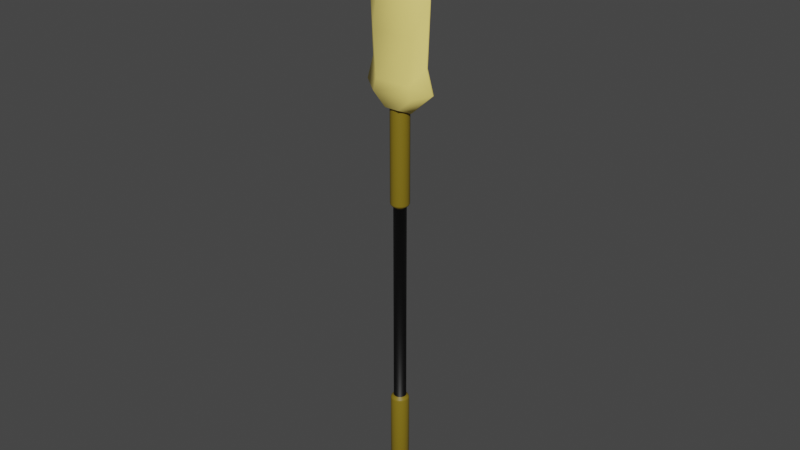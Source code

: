 # Source: Spear_Gold.blend  (saved by Blender 2.82.7; exported with 4.5.12 LTS)
import bpy
from mathutils import Matrix  # noqa: F401  (used for matrix-valued properties, if any)

bpy.ops.wm.read_factory_settings(use_empty=True)
scene = bpy.context.scene
scene.name = 'Scene'

# ---- collections
col_collection = bpy.data.collections.new('Collection'); scene.collection.children.link(col_collection)

# ---- materials (node trees are filled in below, after node groups)
mat_spear_gold_yellow = bpy.data.materials.new('Spear_Gold_Yellow')
mat_spear_gold_yellow.use_transparent_shadow = False
mat_spear_gold_yellow.diffuse_color = (0.2159, 0.05951, 0.007499, 1.0)
mat_spear_gold_yellow.roughness = 0.5
mat_spear_gold_darkyellow = bpy.data.materials.new('Spear_Gold_DarkYellow')
mat_spear_gold_darkyellow.use_transparent_shadow = False
mat_spear_gold_darkyellow.diffuse_color = (0.2159, 0.15, 0.007499, 1.0)
mat_spear_gold_darkyellow.roughness = 0.5
mat_spear_gold_black = bpy.data.materials.new('Spear_Gold_Black')
mat_spear_gold_black.use_transparent_shadow = False
mat_spear_gold_black.diffuse_color = (0.0, 0.0, 0.0, 1.0)
mat_spear_gold_black.roughness = 0.5

# ---- node groups
ng_auto_smooth = bpy.data.node_groups.new('Auto Smooth', 'GeometryNodeTree')
_s = ng_auto_smooth.interface.new_socket(name='Geometry', in_out='OUTPUT', socket_type='NodeSocketGeometry')
_s = ng_auto_smooth.interface.new_socket(name='Geometry', in_out='INPUT', socket_type='NodeSocketGeometry')
_s = ng_auto_smooth.interface.new_socket(name='Angle', in_out='INPUT', socket_type='NodeSocketFloat')
_s.subtype = 'ANGLE'
_s.min_value = 0.0
_s.max_value = 3.142
ng_auto_smooth.is_modifier = True
_N = ng_auto_smooth.nodes; _L = ng_auto_smooth.links
n0 = _N.new('NodeGroupOutput'); n0.name = 'Group Output'; n0.location = (480, -100)
n1 = _N.new('NodeGroupInput'); n1.name = 'Group Input'; n1.location = (-420, -300)
n2 = _N.new('NodeGroupInput'); n2.name = 'Group Input.001'; n2.location = (-60, -100)
n3 = _N.new('GeometryNodeSetShadeSmooth'); n3.name = 'Set Shade Smooth'; n3.location = (120, -100)
n3.domain = 'EDGE'
n4 = _N.new('GeometryNodeSetShadeSmooth'); n4.name = 'Set Shade Smooth.001'; n4.location = (300, -100)
n5 = _N.new('GeometryNodeInputMeshEdgeAngle'); n5.name = 'Edge Angle'; n5.location = (-420, -220)
n6 = _N.new('GeometryNodeInputEdgeSmooth'); n6.name = 'Is Edge Smooth'; n6.location = (-60, -160)
n7 = _N.new('GeometryNodeInputShadeSmooth'); n7.name = 'Is Face Smooth'; n7.location = (-240, -340)
n8 = _N.new('FunctionNodeBooleanMath'); n8.name = 'Boolean Math'; n8.location = (-60, -220)
n9 = _N.new('FunctionNodeCompare'); n9.name = 'Compare'; n9.location = (-240, -180)
n9.operation = 'LESS_EQUAL'
_L.new(n5.outputs[0], n9.inputs[0])
_L.new(n4.outputs[0], n0.inputs[0])
_L.new(n1.outputs[1], n9.inputs[1])
_L.new(n9.outputs[0], n8.inputs[0])
_L.new(n7.outputs[0], n8.inputs[1])
_L.new(n2.outputs[0], n3.inputs[0])
_L.new(n6.outputs[0], n3.inputs[1])
_L.new(n3.outputs[0], n4.inputs[0])
_L.new(n8.outputs[0], n3.inputs[2])
n0.is_active_output = True

# ---- material node trees
mat_spear_gold_yellow.use_nodes = True; mat_spear_gold_yellow.node_tree.nodes.clear()
_N = mat_spear_gold_yellow.node_tree.nodes; _L = mat_spear_gold_yellow.node_tree.links
n0 = _N.new('ShaderNodeOutputMaterial'); n0.name = 'Material Output'; n0.location = (300, 300)
n1 = _N.new('ShaderNodeBsdfPrincipled'); n1.name = 'Principled BSDF'; n1.location = (10, 300)
n1.distribution = 'GGX'
n1.subsurface_method = 'BURLEY'
n1.inputs[0].default_value = (1.0, 0.7991, 0.2159, 1.0)
n1.inputs[3].default_value = 1.45
n1.inputs[27].default_value = (0.0, 0.0, 0.0, 1.0)
n1.inputs[28].default_value = 1.0
n2 = _N.new('ShaderNodeNormalMap'); n2.name = 'Normal Map'; n2.location = (-300, -300)
n2.label = 'Normal/Map'
n2.inputs[0].default_value = 0.0
_L.new(n1.outputs[0], n0.inputs[0])
_L.new(n2.outputs[0], n1.inputs[5])
n0.is_active_output = True
mat_spear_gold_darkyellow.use_nodes = True; mat_spear_gold_darkyellow.node_tree.nodes.clear()
_N = mat_spear_gold_darkyellow.node_tree.nodes; _L = mat_spear_gold_darkyellow.node_tree.links
n0 = _N.new('ShaderNodeOutputMaterial'); n0.name = 'Material Output'; n0.location = (300, 300)
n1 = _N.new('ShaderNodeBsdfPrincipled'); n1.name = 'Principled BSDF'; n1.location = (10, 300)
n1.distribution = 'GGX'
n1.subsurface_method = 'BURLEY'
n1.inputs[0].default_value = (0.2159, 0.15, 0.007499, 1.0)
n1.inputs[3].default_value = 1.45
n1.inputs[27].default_value = (0.0, 0.0, 0.0, 1.0)
n1.inputs[28].default_value = 1.0
n2 = _N.new('ShaderNodeNormalMap'); n2.name = 'Normal Map'; n2.location = (-300, -300)
n2.label = 'Normal/Map'
n2.inputs[0].default_value = 0.0
_L.new(n1.outputs[0], n0.inputs[0])
_L.new(n2.outputs[0], n1.inputs[5])
n0.is_active_output = True
mat_spear_gold_black.use_nodes = True; mat_spear_gold_black.node_tree.nodes.clear()
_N = mat_spear_gold_black.node_tree.nodes; _L = mat_spear_gold_black.node_tree.links
n0 = _N.new('ShaderNodeOutputMaterial'); n0.name = 'Material Output'; n0.location = (300, 300)
n1 = _N.new('ShaderNodeBsdfPrincipled'); n1.name = 'Principled BSDF'; n1.location = (10, 300)
n1.distribution = 'GGX'
n1.subsurface_method = 'BURLEY'
n1.inputs[0].default_value = (0.0, 0.0, 0.0, 1.0)
n1.inputs[3].default_value = 1.45
n1.inputs[27].default_value = (0.0, 0.0, 0.0, 1.0)
n1.inputs[28].default_value = 1.0
n2 = _N.new('ShaderNodeNormalMap'); n2.name = 'Normal Map'; n2.location = (-300, -300)
n2.label = 'Normal/Map'
n2.inputs[0].default_value = 0.0
_L.new(n1.outputs[0], n0.inputs[0])
_L.new(n2.outputs[0], n1.inputs[5])
n0.is_active_output = True

# ---- world
world_world = bpy.data.worlds.new('World'); scene.world = world_world
world_world.use_nodes = True; world_world.node_tree.nodes.clear()
_N = world_world.node_tree.nodes; _L = world_world.node_tree.links
n0 = _N.new('ShaderNodeOutputWorld'); n0.name = 'World Output'; n0.location = (300, 300)
n1 = _N.new('ShaderNodeBackground'); n1.name = 'Background'; n1.location = (10, 300)
n1.inputs[0].default_value = (0.05088, 0.05088, 0.05088, 1.0)
_L.new(n1.outputs[0], n0.inputs[0])
n0.is_active_output = True
world_world.color = (0.05088, 0.05088, 0.05088)
world_world.use_sun_shadow = False
world_world.sun_shadow_jitter_overblur = 0.0

# ---- meshes
me_plane = bpy.data.meshes.new('Plane')
me_plane.from_pydata([(-0.5708, -0.3173, 5.363), (0.5708, -0.3173, 5.363), (-0.3947, -0.3173, 8.04), (0.3947, -0.3173, 8.04), (-0.01584, -0.2849, 9.081), (0.01584, -0.2849, 9.081), (-0.2015, -0.3173, 5.031), (0.2015, -0.3173, 5.031), (-0.4818, -0.3173, 5.7), (0.4818, -0.3173, 5.7), (0.5659, -0.3173, 6.87), (-0.5659, -0.3173, 6.87), (-0.5708, 0.3173, 5.363), (0.5708, 0.3173, 5.363), (-0.3947, 0.3173, 8.04), (0.3947, 0.3173, 8.04), (-0.01584, 0.2849, 9.081), (0.01584, 0.2849, 9.081), (-0.2015, 0.3173, 5.031), (0.2015, 0.3173, 5.031), (-0.4818, 0.3173, 5.7), (0.4818, 0.3173, 5.7), (0.5659, 0.3173, 6.87), (-0.5659, 0.3173, 6.87), (-1.0, 0.02711, 5.503), (-1.0, -0.02711, 5.503), (-1.017, -5.168e-08, 5.508), (1.0, 0.02711, 5.503), (1.0, -0.02711, 5.503), (1.017, -5.168e-08, 5.508), (-0.5528, 0.02323, 9.33), (-0.5528, -0.02323, 9.33), (-0.558, -2.197e-07, 9.372), (0.5528, 0.02323, 9.33), (0.5528, -0.02323, 9.33), (0.558, -2.203e-07, 9.372), (-0.01539, 0.02392, 10.34), (-0.01539, -0.02392, 10.34), (-0.01537, -2.656e-07, 10.39), (0.01539, -0.02392, 10.34), (0.01539, 0.02392, 10.34), (0.01537, -2.656e-07, 10.39), (-0.3522, -0.0289, 4.911), (-0.3522, 0.0289, 4.911), (-0.3584, -2.484e-08, 4.906), (0.3522, 0.0289, 4.911), (0.3522, -0.0289, 4.911), (0.3584, -2.484e-08, 4.906), (-0.8135, -0.02606, 6.124), (-0.8135, 0.02606, 6.124), (-0.8258, -8.184e-08, 6.139), (0.8135, 0.02606, 6.124), (0.8135, -0.02606, 6.124), (0.8258, -8.184e-08, 6.139), (0.8837, -0.02373, 7.727), (0.8837, 0.02373, 7.727), (0.8943, -1.502e-07, 7.756), (-0.8837, -0.02373, 7.727), (-0.8837, 0.02373, 7.727), (-0.8943, -1.502e-07, 7.756), (-1.473e-08, 0.2522, 5.131), (0.07793, 0.2398, 5.131), (0.1482, 0.204, 5.131), (0.204, 0.1482, 5.131), (0.2398, 0.07793, 5.131), (0.2522, -5.467e-08, 5.131), (0.2398, -0.07793, 5.131), (0.204, -0.1482, 5.131), (0.1482, -0.204, 5.131), (0.07793, -0.2398, 5.131), (-9.69e-08, -0.2522, 5.131), (-0.07793, -0.2398, 5.131), (-0.1482, -0.204, 5.131), (-0.204, -0.1482, 5.131), (-0.2398, -0.07793, 5.131), (-0.2522, 1.998e-07, 5.131), (-0.2398, 0.07793, 5.131), (-0.204, 0.1482, 5.131), (-0.1482, 0.204, 5.131), (-0.07793, 0.2398, 5.131), (-6.911e-09, 0.161, -6.76), (-1.473e-08, 0.2522, -6.696), (-1.245e-08, 0.2255, -6.742), (0.04975, 0.1531, -6.76), (0.07793, 0.2398, -6.696), (0.06967, 0.2144, -6.742), (0.09463, 0.1302, -6.76), (0.1482, 0.204, -6.696), (0.1325, 0.1824, -6.742), (0.1302, 0.09463, -6.76), (0.204, 0.1482, -6.696), (0.1824, 0.1325, -6.742), (0.1531, 0.04975, -6.76), (0.2398, 0.07793, -6.696), (0.2144, 0.06967, -6.742), (0.161, -6.972e-08, -6.76), (0.2522, -5.467e-08, -6.696), (0.2255, -5.929e-08, -6.742), (0.1531, -0.04975, -6.76), (0.2398, -0.07793, -6.696), (0.2144, -0.06967, -6.742), (0.1302, -0.09463, -6.76), (0.204, -0.1482, -6.696), (0.1824, -0.1325, -6.742), (0.09463, -0.1302, -6.76), (0.1482, -0.204, -6.696), (0.1325, -0.1824, -6.742), (0.04975, -0.1531, -6.76), (0.07793, -0.2398, -6.696), (0.06967, -0.2144, -6.742), (-9.165e-08, -0.161, -6.76), (-9.69e-08, -0.2522, -6.696), (-9.523e-08, -0.2255, -6.742), (-0.04975, -0.1531, -6.76), (-0.07793, -0.2398, -6.696), (-0.06967, -0.2144, -6.742), (-0.09463, -0.1302, -6.76), (-0.1482, -0.204, -6.696), (-0.1325, -0.1824, -6.742), (-0.1302, -0.09463, -6.76), (-0.204, -0.1482, -6.696), (-0.1824, -0.1325, -6.742), (-0.1531, -0.04975, -6.76), (-0.2398, -0.07793, -6.696), (-0.2144, -0.06967, -6.742), (-0.161, 1.245e-07, -6.76), (-0.2522, 1.998e-07, -6.696), (-0.2255, 1.776e-07, -6.742), (-0.1531, 0.04975, -6.76), (-0.2398, 0.07793, -6.696), (-0.2144, 0.06967, -6.742), (-0.1302, 0.09463, -6.76), (-0.204, 0.1482, -6.696), (-0.1824, 0.1325, -6.742), (-0.09463, 0.1302, -6.76), (-0.1482, 0.204, -6.696), (-0.1325, 0.1824, -6.742), (-0.04975, 0.1531, -6.76), (-0.07793, 0.2398, -6.696), (-0.06967, 0.2144, -6.742), (0.05281, 0.1625, 2.346), (0.05281, 0.1625, -3.37), (0.1004, 0.1382, 2.346), (0.1004, 0.1382, -3.37), (0.1382, 0.1004, 2.346), (0.1382, 0.1004, -3.37), (0.1625, 0.05281, 2.346), (0.1625, 0.05281, -3.37), (0.1709, -2.422e-08, 2.346), (0.1709, -2.422e-08, -3.37), (0.1625, -0.05281, 2.346), (0.1625, -0.05281, -3.37), (0.1382, -0.1004, 2.346), (0.1382, -0.1004, -3.37), (0.1004, -0.1382, 2.346), (0.1004, -0.1382, -3.37), (0.05281, -0.1625, 2.346), (0.05281, -0.1625, -3.37), (-7.041e-08, -0.1709, 2.346), (-7.041e-08, -0.1709, -3.37), (-0.05281, -0.1625, 2.346), (-0.05281, -0.1625, -3.37), (-0.1004, -0.1382, 2.346), (-0.1004, -0.1382, -3.37), (-0.1382, -0.1004, 2.346), (-0.1382, -0.1004, -3.37), (-0.1625, -0.05281, 2.346), (-0.1625, -0.05281, -3.37), (-0.1709, 1.483e-07, 2.346), (-0.1709, 1.483e-07, -3.37), (-0.1625, 0.05281, 2.346), (-0.1625, 0.05281, -3.37), (-0.1382, 0.1004, 2.346), (-0.1382, 0.1004, -3.37), (-0.1004, 0.1382, 2.346), (-0.1004, 0.1382, -3.37), (-0.05281, 0.1625, 2.346), (-0.05281, 0.1625, -3.37), (-1.473e-08, 0.1709, -3.37), (-1.473e-08, 0.1709, 2.346), (-1.473e-08, 0.215, -3.403), (-1.473e-08, 0.2522, -3.469), (-1.473e-08, 0.2293, -3.417), (-1.473e-08, 0.2413, -3.434), (-1.473e-08, 0.2493, -3.453), (0.07793, 0.2398, -3.469), (0.06645, 0.2045, -3.403), (0.07705, 0.2371, -3.453), (0.07457, 0.2295, -3.434), (0.07084, 0.218, -3.417), (0.1482, 0.204, -3.469), (0.1264, 0.174, -3.403), (0.1466, 0.2017, -3.453), (0.1418, 0.1952, -3.434), (0.1348, 0.1855, -3.417), (0.204, 0.1482, -3.469), (0.174, 0.1264, -3.403), (0.2017, 0.1466, -3.453), (0.1952, 0.1418, -3.434), (0.1855, 0.1348, -3.417), (0.2398, 0.07793, -3.469), (0.2045, 0.06645, -3.403), (0.2371, 0.07705, -3.453), (0.2295, 0.07457, -3.434), (0.218, 0.07084, -3.417), (0.2522, -5.467e-08, -3.469), (0.215, -4.077e-08, -3.403), (0.2493, -5.363e-08, -3.453), (0.2413, -5.062e-08, -3.434), (0.2293, -4.614e-08, -3.417), (0.2398, -0.07793, -3.469), (0.2045, -0.06645, -3.403), (0.2371, -0.07705, -3.453), (0.2295, -0.07457, -3.434), (0.218, -0.07084, -3.417), (0.204, -0.1482, -3.469), (0.174, -0.1264, -3.403), (0.2017, -0.1466, -3.453), (0.1952, -0.1418, -3.434), (0.1855, -0.1348, -3.417), (0.1482, -0.204, -3.469), (0.1264, -0.174, -3.403), (0.1466, -0.2017, -3.453), (0.1418, -0.1952, -3.434), (0.1348, -0.1855, -3.417), (0.07793, -0.2398, -3.469), (0.06645, -0.2045, -3.403), (0.07705, -0.2371, -3.453), (0.07457, -0.2295, -3.434), (0.07084, -0.218, -3.417), (-9.69e-08, -0.2522, -3.469), (-8.48e-08, -0.215, -3.403), (-9.597e-08, -0.2493, -3.453), (-9.336e-08, -0.2413, -3.434), (-8.941e-08, -0.2293, -3.417), (-0.07793, -0.2398, -3.469), (-0.06645, -0.2045, -3.403), (-0.07705, -0.2371, -3.453), (-0.07457, -0.2295, -3.434), (-0.07084, -0.218, -3.417), (-0.1482, -0.204, -3.469), (-0.1264, -0.174, -3.403), (-0.1466, -0.2017, -3.453), (-0.1418, -0.1952, -3.434), (-0.1348, -0.1855, -3.417), (-0.204, -0.1482, -3.469), (-0.174, -0.1264, -3.403), (-0.2017, -0.1466, -3.453), (-0.1952, -0.1418, -3.434), (-0.1855, -0.1348, -3.417), (-0.2398, -0.07793, -3.469), (-0.2045, -0.06645, -3.403), (-0.2371, -0.07705, -3.453), (-0.2295, -0.07457, -3.434), (-0.218, -0.07084, -3.417), (-0.2522, 1.998e-07, -3.469), (-0.215, 1.763e-07, -3.403), (-0.2493, 1.981e-07, -3.453), (-0.2413, 1.93e-07, -3.434), (-0.2293, 1.853e-07, -3.417), (-0.2398, 0.07793, -3.469), (-0.2045, 0.06645, -3.403), (-0.2371, 0.07705, -3.453), (-0.2295, 0.07457, -3.434), (-0.218, 0.07084, -3.417), (-0.204, 0.1482, -3.469), (-0.174, 0.1264, -3.403), (-0.2017, 0.1466, -3.453), (-0.1952, 0.1418, -3.434), (-0.1855, 0.1348, -3.417), (-0.1482, 0.204, -3.469), (-0.1264, 0.174, -3.403), (-0.1466, 0.2017, -3.453), (-0.1418, 0.1952, -3.434), (-0.1348, 0.1855, -3.417), (-0.07793, 0.2398, -3.469), (-0.06645, 0.2045, -3.403), (-0.07705, 0.2371, -3.453), (-0.07457, 0.2295, -3.434), (-0.07084, 0.218, -3.417), (-1.473e-08, 0.2522, 2.445), (-1.473e-08, 0.215, 2.379), (-1.473e-08, 0.2493, 2.429), (-1.473e-08, 0.2413, 2.41), (-1.473e-08, 0.2293, 2.393), (0.06645, 0.2045, 2.379), (0.07793, 0.2398, 2.445), (0.07084, 0.218, 2.393), (0.07457, 0.2295, 2.41), (0.07705, 0.2371, 2.429), (0.1264, 0.174, 2.379), (0.1482, 0.204, 2.445), (0.1348, 0.1855, 2.393), (0.1418, 0.1952, 2.41), (0.1466, 0.2017, 2.429), (0.174, 0.1264, 2.379), (0.204, 0.1482, 2.445), (0.1855, 0.1348, 2.393), (0.1952, 0.1418, 2.41), (0.2017, 0.1466, 2.429), (0.2045, 0.06645, 2.379), (0.2398, 0.07793, 2.445), (0.218, 0.07084, 2.393), (0.2295, 0.07457, 2.41), (0.2371, 0.07705, 2.429), (0.215, -4.077e-08, 2.379), (0.2522, -5.467e-08, 2.445), (0.2293, -4.614e-08, 2.393), (0.2413, -5.062e-08, 2.41), (0.2493, -5.363e-08, 2.429), (0.2045, -0.06645, 2.379), (0.2398, -0.07793, 2.445), (0.218, -0.07084, 2.393), (0.2295, -0.07457, 2.41), (0.2371, -0.07705, 2.429), (0.174, -0.1264, 2.379), (0.204, -0.1482, 2.445), (0.1855, -0.1348, 2.393), (0.1952, -0.1418, 2.41), (0.2017, -0.1466, 2.429), (0.1264, -0.174, 2.379), (0.1482, -0.204, 2.445), (0.1348, -0.1855, 2.393), (0.1418, -0.1952, 2.41), (0.1466, -0.2017, 2.429), (0.06645, -0.2045, 2.379), (0.07793, -0.2398, 2.445), (0.07084, -0.218, 2.393), (0.07457, -0.2295, 2.41), (0.07705, -0.2371, 2.429), (-8.48e-08, -0.215, 2.379), (-9.69e-08, -0.2522, 2.445), (-8.945e-08, -0.2293, 2.393), (-9.336e-08, -0.2413, 2.41), (-9.597e-08, -0.2493, 2.429), (-0.06645, -0.2045, 2.379), (-0.07793, -0.2398, 2.445), (-0.07084, -0.218, 2.393), (-0.07457, -0.2295, 2.41), (-0.07705, -0.2371, 2.429), (-0.1264, -0.174, 2.379), (-0.1482, -0.204, 2.445), (-0.1348, -0.1855, 2.393), (-0.1418, -0.1952, 2.41), (-0.1466, -0.2017, 2.429), (-0.174, -0.1264, 2.379), (-0.204, -0.1482, 2.445), (-0.1855, -0.1348, 2.393), (-0.1952, -0.1418, 2.41), (-0.2017, -0.1466, 2.429), (-0.2045, -0.06645, 2.379), (-0.2398, -0.07793, 2.445), (-0.218, -0.07084, 2.393), (-0.2295, -0.07457, 2.41), (-0.2371, -0.07705, 2.429), (-0.215, 1.763e-07, 2.379), (-0.2522, 1.998e-07, 2.445), (-0.2293, 1.853e-07, 2.393), (-0.2413, 1.93e-07, 2.41), (-0.2493, 1.981e-07, 2.429), (-0.2045, 0.06645, 2.379), (-0.2398, 0.07793, 2.445), (-0.218, 0.07084, 2.393), (-0.2295, 0.07457, 2.41), (-0.2371, 0.07705, 2.429), (-0.174, 0.1264, 2.379), (-0.204, 0.1482, 2.445), (-0.1855, 0.1348, 2.393), (-0.1952, 0.1418, 2.41), (-0.2017, 0.1466, 2.429), (-0.1264, 0.174, 2.379), (-0.1482, 0.204, 2.445), (-0.1348, 0.1855, 2.393), (-0.1418, 0.1952, 2.41), (-0.1466, 0.2017, 2.429), (-0.06645, 0.2045, 2.379), (-0.07793, 0.2398, 2.445), (-0.07084, 0.218, 2.393), (-0.07457, 0.2295, 2.41), (-0.07705, 0.2371, 2.429)], [], [(11, 10, 3, 2), (2, 3, 5, 4), (1, 0, 6, 7), (23, 58, 30, 14), (9, 1, 28, 52), (20, 49, 58, 23), (3, 10, 54, 34), (0, 8, 48, 25), (11, 2, 31, 57), (19, 45, 43, 18), (21, 51, 27, 13), (22, 55, 51, 21), (18, 43, 24, 12), (0, 1, 9, 8), (17, 40, 33, 15), (10, 9, 52, 54), (8, 9, 10, 11), (23, 14, 15, 22), (14, 16, 17, 15), (13, 19, 18, 12), (15, 33, 55, 22), (1, 7, 46, 28), (7, 6, 42, 46), (16, 36, 40, 17), (13, 27, 45, 19), (2, 4, 37, 31), (4, 5, 39, 37), (14, 30, 36, 16), (6, 0, 25, 42), (12, 20, 21, 13), (5, 3, 34, 39), (8, 11, 57, 48), (20, 23, 22, 21), (49, 24, 26, 50), (50, 26, 25, 48), (55, 33, 35, 56), (56, 35, 34, 54), (40, 36, 38, 41), (41, 38, 37, 39), (33, 40, 41, 35), (35, 41, 39, 34), (36, 30, 32, 38), (38, 32, 31, 37), (43, 45, 47, 44), (44, 47, 46, 42), (24, 43, 44, 26), (26, 44, 42, 25), (45, 27, 29, 47), (47, 29, 28, 46), (58, 49, 50, 59), (59, 50, 48, 57), (27, 51, 53, 29), (29, 53, 52, 28), (51, 55, 56, 53), (53, 56, 54, 52), (30, 58, 59, 32), (32, 59, 57, 31), (12, 24, 49, 20), (375, 281, 179, 176), (285, 290, 142, 140), (295, 300, 146, 144), (300, 305, 148, 146), (305, 310, 150, 148), (310, 315, 152, 150), (316, 67, 68, 321), (315, 320, 154, 152), (320, 325, 156, 154), (325, 330, 158, 156), (330, 335, 160, 158), (335, 340, 162, 160), (340, 345, 164, 162), (345, 350, 166, 164), (350, 355, 168, 166), (355, 360, 170, 168), (365, 370, 174, 172), (370, 375, 176, 174), (61, 60, 79, 78, 77, 76, 75, 74, 73, 72, 71, 70, 69, 68, 67, 66, 65, 64, 63, 62), (281, 285, 140, 179), (191, 186, 141, 143), (196, 191, 143, 145), (376, 79, 60, 280), (276, 271, 175, 177), (271, 266, 173, 175), (266, 261, 171, 173), (261, 256, 169, 171), (256, 251, 167, 169), (251, 246, 165, 167), (246, 241, 163, 165), (241, 236, 161, 163), (236, 231, 159, 161), (231, 226, 157, 159), (226, 221, 155, 157), (221, 216, 153, 155), (216, 211, 151, 153), (211, 206, 149, 151), (206, 201, 147, 149), (201, 196, 145, 147), (80, 83, 86, 89, 92, 95, 98, 101, 104, 107, 110, 113, 116, 119, 122, 125, 128, 131, 134, 137), (84, 185, 190, 87), (290, 295, 144, 142), (126, 255, 260, 129), (360, 365, 172, 170), (87, 190, 195, 90), (291, 62, 63, 296), (129, 260, 265, 132), (361, 76, 77, 366), (90, 195, 200, 93), (296, 63, 64, 301), (132, 265, 270, 135), (366, 77, 78, 371), (93, 200, 205, 96), (301, 64, 65, 306), (135, 270, 275, 138), (371, 78, 79, 376), (96, 205, 210, 99), (306, 65, 66, 311), (81, 181, 185, 84), (286, 61, 62, 291), (81, 84, 85, 82), (82, 85, 83, 80), (84, 87, 88, 85), (85, 88, 86, 83), (87, 90, 91, 88), (88, 91, 89, 86), (90, 93, 94, 91), (91, 94, 92, 89), (93, 96, 97, 94), (94, 97, 95, 92), (96, 99, 100, 97), (97, 100, 98, 95), (99, 102, 103, 100), (100, 103, 101, 98), (102, 105, 106, 103), (103, 106, 104, 101), (105, 108, 109, 106), (106, 109, 107, 104), (108, 111, 112, 109), (109, 112, 110, 107), (111, 114, 115, 112), (112, 115, 113, 110), (114, 117, 118, 115), (115, 118, 116, 113), (117, 120, 121, 118), (118, 121, 119, 116), (120, 123, 124, 121), (121, 124, 122, 119), (123, 126, 127, 124), (124, 127, 125, 122), (126, 129, 130, 127), (127, 130, 128, 125), (129, 132, 133, 130), (130, 133, 131, 128), (132, 135, 136, 133), (133, 136, 134, 131), (135, 138, 139, 136), (136, 139, 137, 134), (138, 81, 82, 139), (139, 82, 80, 137), (138, 275, 181, 81), (177, 176, 179, 178), (175, 174, 176, 177), (173, 172, 174, 175), (171, 170, 172, 173), (169, 168, 170, 171), (167, 166, 168, 169), (165, 164, 166, 167), (163, 162, 164, 165), (161, 160, 162, 163), (159, 158, 160, 161), (157, 156, 158, 159), (155, 154, 156, 157), (153, 152, 154, 155), (151, 150, 152, 153), (149, 148, 150, 151), (147, 146, 148, 149), (145, 144, 146, 147), (143, 142, 144, 145), (141, 140, 142, 143), (178, 179, 140, 141), (356, 75, 76, 361), (123, 250, 255, 126), (280, 60, 61, 286), (180, 276, 177, 178), (351, 74, 75, 356), (120, 245, 250, 123), (346, 73, 74, 351), (117, 240, 245, 120), (341, 72, 73, 346), (114, 235, 240, 117), (336, 71, 72, 341), (111, 230, 235, 114), (331, 70, 71, 336), (108, 225, 230, 111), (326, 69, 70, 331), (105, 220, 225, 108), (321, 68, 69, 326), (102, 215, 220, 105), (311, 66, 67, 316), (99, 210, 215, 102), (276, 180, 182, 279), (279, 182, 183, 278), (278, 183, 184, 277), (277, 184, 181, 275), (271, 276, 279, 274), (274, 279, 278, 273), (273, 278, 277, 272), (272, 277, 275, 270), (266, 271, 274, 269), (269, 274, 273, 268), (268, 273, 272, 267), (267, 272, 270, 265), (261, 266, 269, 264), (264, 269, 268, 263), (263, 268, 267, 262), (262, 267, 265, 260), (256, 261, 264, 259), (259, 264, 263, 258), (258, 263, 262, 257), (257, 262, 260, 255), (251, 256, 259, 254), (254, 259, 258, 253), (253, 258, 257, 252), (252, 257, 255, 250), (246, 251, 254, 249), (249, 254, 253, 248), (248, 253, 252, 247), (247, 252, 250, 245), (241, 246, 249, 244), (244, 249, 248, 243), (243, 248, 247, 242), (242, 247, 245, 240), (236, 241, 244, 239), (239, 244, 243, 238), (238, 243, 242, 237), (237, 242, 240, 235), (231, 236, 239, 234), (234, 239, 238, 233), (233, 238, 237, 232), (232, 237, 235, 230), (226, 231, 234, 229), (229, 234, 233, 228), (228, 233, 232, 227), (227, 232, 230, 225), (221, 226, 229, 224), (224, 229, 228, 223), (223, 228, 227, 222), (222, 227, 225, 220), (216, 221, 224, 219), (219, 224, 223, 218), (218, 223, 222, 217), (217, 222, 220, 215), (211, 216, 219, 214), (214, 219, 218, 213), (213, 218, 217, 212), (212, 217, 215, 210), (206, 211, 214, 209), (209, 214, 213, 208), (208, 213, 212, 207), (207, 212, 210, 205), (201, 206, 209, 204), (204, 209, 208, 203), (203, 208, 207, 202), (202, 207, 205, 200), (196, 201, 204, 199), (199, 204, 203, 198), (198, 203, 202, 197), (197, 202, 200, 195), (191, 196, 199, 194), (194, 199, 198, 193), (193, 198, 197, 192), (192, 197, 195, 190), (186, 191, 194, 189), (189, 194, 193, 188), (188, 193, 192, 187), (187, 192, 190, 185), (180, 186, 189, 182), (182, 189, 188, 183), (183, 188, 187, 184), (184, 187, 185, 181), (376, 280, 282, 379), (379, 282, 283, 378), (378, 283, 284, 377), (377, 284, 281, 375), (371, 376, 379, 374), (374, 379, 378, 373), (373, 378, 377, 372), (372, 377, 375, 370), (366, 371, 374, 369), (369, 374, 373, 368), (368, 373, 372, 367), (367, 372, 370, 365), (361, 366, 369, 364), (364, 369, 368, 363), (363, 368, 367, 362), (362, 367, 365, 360), (356, 361, 364, 359), (359, 364, 363, 358), (358, 363, 362, 357), (357, 362, 360, 355), (351, 356, 359, 354), (354, 359, 358, 353), (353, 358, 357, 352), (352, 357, 355, 350), (346, 351, 354, 349), (349, 354, 353, 348), (348, 353, 352, 347), (347, 352, 350, 345), (341, 346, 349, 344), (344, 349, 348, 343), (343, 348, 347, 342), (342, 347, 345, 340), (336, 341, 344, 339), (339, 344, 343, 338), (338, 343, 342, 337), (337, 342, 340, 335), (331, 336, 339, 334), (334, 339, 338, 333), (333, 338, 337, 332), (332, 337, 335, 330), (326, 331, 334, 329), (329, 334, 333, 328), (328, 333, 332, 327), (327, 332, 330, 325), (321, 326, 329, 324), (324, 329, 328, 323), (323, 328, 327, 322), (322, 327, 325, 320), (316, 321, 324, 319), (319, 324, 323, 318), (318, 323, 322, 317), (317, 322, 320, 315), (311, 316, 319, 314), (314, 319, 318, 313), (313, 318, 317, 312), (312, 317, 315, 310), (306, 311, 314, 309), (309, 314, 313, 308), (308, 313, 312, 307), (307, 312, 310, 305), (301, 306, 309, 304), (304, 309, 308, 303), (303, 308, 307, 302), (302, 307, 305, 300), (296, 301, 304, 299), (299, 304, 303, 298), (298, 303, 302, 297), (297, 302, 300, 295), (291, 296, 299, 294), (294, 299, 298, 293), (293, 298, 297, 292), (292, 297, 295, 290), (286, 291, 294, 289), (289, 294, 293, 288), (288, 293, 292, 287), (287, 292, 290, 285), (280, 286, 289, 282), (282, 289, 288, 283), (283, 288, 287, 284), (284, 287, 285, 281), (186, 180, 178, 141)])
me_plane.polygons.foreach_set('use_smooth', [True] * 360)
me_plane.polygons.foreach_set('material_index', [0, 0, 0, 0, 0, 0, 0, 0, 0, 0, 0, 0, 0, 0, 0, 0, 0, 0, 0, 0, 0, 0, 0, 0, 0, 0, 0, 0, 0, 0, 0, 0, 0, 0, 0, 0, 0, 0, 0, 0, 0, 0, 0, 0, 0, 0, 0, 0, 0, 0, 0, 0, 0, 0, 0, 0, 0, 0, 1, 1, 1, 1, 1, 1, 1, 1, 1, 1, 1, 1, 1, 1, 1, 1, 1, 1, 1, 1, 1, 1, 1, 1, 1, 1, 1, 1, 1, 1, 1, 1, 1, 1, 1, 1, 1, 1, 1, 1, 1, 1, 1, 1, 1, 1, 1, 1, 1, 1, 1, 1, 1, 1, 1, 1, 1, 1, 1, 1, 1, 1, 1, 1, 1, 1, 1, 1, 1, 1, 1, 1, 1, 1, 1, 1, 1, 1, 1, 1, 1, 1, 1, 1, 1, 1, 1, 1, 1, 1, 1, 1, 1, 1, 1, 1, 1, 1, 1, 1, 1, 2, 2, 2, 2, 2, 2, 2, 2, 2, 2, 2, 2, 2, 2, 2, 2, 2, 2, 2, 2, 1, 1, 1, 1, 1, 1, 1, 1, 1, 1, 1, 1, 1, 1, 1, 1, 1, 1, 1, 1, 1, 1, 1, 1, 1, 1, 1, 1, 1, 1, 1, 1, 1, 1, 1, 1, 1, 1, 1, 1, 1, 1, 1, 1, 1, 1, 1, 1, 1, 1, 1, 1, 1, 1, 1, 1, 1, 1, 1, 1, 1, 1, 1, 1, 1, 1, 1, 1, 1, 1, 1, 1, 1, 1, 1, 1, 1, 1, 1, 1, 1, 1, 1, 1, 1, 1, 1, 1, 1, 1, 1, 1, 1, 1, 1, 1, 1, 1, 1, 1, 1, 1, 1, 1, 1, 1, 1, 1, 1, 1, 1, 1, 1, 1, 1, 1, 1, 1, 1, 1, 1, 1, 1, 1, 1, 1, 1, 1, 1, 1, 1, 1, 1, 1, 1, 1, 1, 1, 1, 1, 1, 1, 1, 1, 1, 1, 1, 1, 1, 1, 1, 1, 1, 1, 1, 1, 1, 1, 1, 1, 1, 1, 1, 1, 1, 1, 1, 1, 1, 1, 1, 1, 1, 1, 1, 1, 1, 1, 1, 1, 1])
_uv = me_plane.uv_layers.new(name='UVMap')
_uv.uv.foreach_set('vector', [0.0, 0.6244, 1.0, 0.6244, 1.0, 1.0, 0.0, 1.0, 0.0, 1.0, 1.0, 1.0, 1.0, 1.0, 0.0, 1.0, 1.0, 0.0, 0.0, 0.0, 0.0, 0.0, 1.0, 0.0, 0.0, 0.6244, 0.0, 0.6244, 0.0, 1.0, 0.0, 1.0, 1.0, 0.2488, 1.0, 0.0, 1.0, 0.0, 1.0, 0.2488, 0.0, 0.2488, 0.0, 0.2488, 0.0, 0.6244, 0.0, 0.6244, 1.0, 1.0, 1.0, 0.6244, 1.0, 0.6244, 1.0, 1.0, 0.0, 0.0, 0.0, 0.2488, 0.0, 0.2488, 0.0, 0.0, 0.0, 0.6244, 0.0, 1.0, 0.0, 1.0, 0.0, 0.6244, 1.0, 0.0, 1.0, 0.0, 0.0, 0.0, 0.0, 0.0, 1.0, 0.2488, 1.0, 0.2488, 1.0, 0.0, 1.0, 0.0, 1.0, 0.6244, 1.0, 0.6244, 1.0, 0.2488, 1.0, 0.2488, 0.0, 0.0, 0.0, 0.0, 0.0, 0.0, 0.0, 0.0, 0.0, 0.0, 1.0, 0.0, 1.0, 0.2488, 0.0, 0.2488, 1.0, 1.0, 1.0, 1.0, 1.0, 1.0, 1.0, 1.0, 1.0, 0.6244, 1.0, 0.2488, 1.0, 0.2488, 1.0, 0.6244, 0.0, 0.2488, 1.0, 0.2488, 1.0, 0.6244, 0.0, 0.6244, 0.0, 0.6244, 0.0, 1.0, 1.0, 1.0, 1.0, 0.6244, 0.0, 1.0, 0.0, 1.0, 1.0, 1.0, 1.0, 1.0, 1.0, 0.0, 1.0, 0.0, 0.0, 0.0, 0.0, 0.0, 1.0, 1.0, 1.0, 1.0, 1.0, 0.6244, 1.0, 0.6244, 1.0, 0.0, 1.0, 0.0, 1.0, 0.0, 1.0, 0.0, 1.0, 0.0, 0.0, 0.0, 0.0, 0.0, 1.0, 0.0, 0.0, 1.0, 0.0, 1.0, 1.0, 1.0, 1.0, 1.0, 1.0, 0.0, 1.0, 0.0, 1.0, 0.0, 1.0, 0.0, 0.0, 1.0, 0.0, 1.0, 0.0, 1.0, 0.0, 1.0, 0.0, 1.0, 1.0, 1.0, 1.0, 1.0, 0.0, 1.0, 0.0, 1.0, 0.0, 1.0, 0.0, 1.0, 0.0, 1.0, 0.0, 0.0, 0.0, 0.0, 0.0, 0.0, 0.0, 0.0, 0.0, 0.0, 0.0, 0.2488, 1.0, 0.2488, 1.0, 0.0, 1.0, 1.0, 1.0, 1.0, 1.0, 1.0, 1.0, 1.0, 0.0, 0.2488, 0.0, 0.6244, 0.0, 0.6244, 0.0, 0.2488, 0.0, 0.2488, 0.0, 0.6244, 1.0, 0.6244, 1.0, 0.2488, 0.0, 0.2488, 0.0, 0.0, 0.0, 0.0, 0.0, 0.2459, 0.0, 0.2459, 0.0, 0.0, 0.0, 0.0, 0.0, 0.2488, 1.0, 0.6244, 1.0, 1.0, 1.0, 0.9936, 1.0, 0.6197, 1.0, 0.6197, 1.0, 0.9936, 1.0, 1.0, 1.0, 0.6244, 1.0, 1.0, 0.0, 1.0, 0.0, 1.0, 1.0, 1.0, 1.0, 1.0, 0.0, 1.0, 0.0, 1.0, 1.0, 1.0, 1.0, 1.0, 1.0, 1.0, 1.0, 1.0, 1.0, 0.9936, 1.0, 0.9936, 1.0, 1.0, 1.0, 1.0, 1.0, 1.0, 0.0, 1.0, 0.0, 1.0, 0.0, 0.9936, 0.0, 1.0, 0.0, 1.0, 0.0, 0.9936, 0.0, 1.0, 0.0, 1.0, 0.0, 0.0, 1.0, 0.0, 0.994, 0.0, 0.00602, 0.0, 0.00602, 0.0, 0.994, 0.0, 1.0, 0.0, 0.0, 0.0, 0.0, 0.0, 0.0, 0.0, 0.00602, 0.0, 0.0, 0.0, 0.0, 0.0, 0.00602, 0.0, 0.0, 0.0, 0.0, 0.0, 1.0, 0.0, 1.0, 0.0, 1.0, 0.0, 0.994, 0.0, 0.994, 0.0, 1.0, 0.0, 1.0, 0.0, 1.0, 0.0, 0.0, 0.6244, 0.0, 0.2488, 0.0, 0.2459, 0.0, 0.6197, 0.0, 0.6197, 0.0, 0.2459, 0.0, 0.2488, 0.0, 0.6244, 1.0, 0.0, 1.0, 0.2488, 1.0, 0.2459, 1.0, 0.0, 1.0, 0.0, 1.0, 0.2459, 1.0, 0.2488, 1.0, 0.0, 1.0, 0.2488, 1.0, 0.6244, 1.0, 0.6197, 1.0, 0.2459, 1.0, 0.2459, 1.0, 0.6197, 1.0, 0.6244, 1.0, 0.2488, 0.0, 1.0, 0.0, 0.6244, 0.0, 0.6197, 0.0, 0.9936, 0.0, 0.9936, 0.0, 0.6197, 0.0, 0.6244, 0.0, 1.0, 0.0, 0.0, 0.0, 0.0, 0.0, 0.2488, 0.0, 0.2488, 0.05, 0.863, -1.565e-07, 0.863, -1.565e-07, 0.863, 0.05, 0.863, 0.95, 0.863, 0.9, 0.863, 0.9, 0.863, 0.95, 0.863, 0.85, 0.863, 0.8, 0.863, 0.8, 0.863, 0.85, 0.863, 0.8, 0.863, 0.75, 0.863, 0.75, 0.863, 0.8, 0.863, 0.75, 0.863, 0.7, 0.863, 0.7, 0.863, 0.75, 0.863, 0.7, 0.863, 0.65, 0.863, 0.65, 0.863, 0.7, 0.863, 0.65, 0.865, 0.65, 1.0, 0.6, 1.0, 0.6, 0.865, 0.65, 0.863, 0.6, 0.863, 0.6, 0.863, 0.65, 0.863, 0.6, 0.863, 0.55, 0.863, 0.55, 0.863, 0.6, 0.863, 0.55, 0.863, 0.5, 0.863, 0.5, 0.863, 0.55, 0.863, 0.5, 0.863, 0.45, 0.863, 0.45, 0.863, 0.5, 0.863, 0.45, 0.863, 0.4, 0.863, 0.4, 0.863, 0.45, 0.863, 0.4, 0.863, 0.35, 0.863, 0.35, 0.863, 0.4, 0.863, 0.35, 0.863, 0.3, 0.863, 0.3, 0.863, 0.35, 0.863, 0.3, 0.863, 0.25, 0.863, 0.25, 0.863, 0.3, 0.863, 0.25, 0.863, 0.2, 0.863, 0.2, 0.863, 0.25, 0.863, 0.15, 0.863, 0.1, 0.863, 0.1, 0.863, 0.15, 0.863, 0.1, 0.863, 0.05, 0.863, 0.05, 0.863, 0.1, 0.863, 0.3242, 0.4783, 0.25, 0.49, 0.1758, 0.4783, 0.1089, 0.4442, 0.05584, 0.3911, 0.02175, 0.3242, 0.01, 0.25, 0.02175, 0.1758, 0.05584, 0.1089, 0.1089, 0.05584, 0.1758, 0.02175, 0.25, 0.01, 0.3242, 0.02175, 0.3911, 0.05584, 0.4442, 0.1089, 0.4783, 0.1758, 0.49, 0.25, 0.4783, 0.3242, 0.4442, 0.3911, 0.3911, 0.4442, 1.0, 0.863, 0.95, 0.863, 0.95, 0.863, 1.0, 0.863, 0.9, 0.7976, 0.95, 0.7976, 0.95, 0.7976, 0.9, 0.7976, 0.85, 0.7976, 0.9, 0.7976, 0.9, 0.7976, 0.85, 0.7976, 0.05, 0.865, 0.05, 1.0, -1.565e-07, 1.0, -1.565e-07, 0.865, 0.05, 0.7976, 0.1, 0.7976, 0.1, 0.7976, 0.05, 0.7976, 0.1, 0.7976, 0.15, 0.7976, 0.15, 0.7976, 0.1, 0.7976, 0.15, 0.7976, 0.2, 0.7976, 0.2, 0.7976, 0.15, 0.7976, 0.2, 0.7976, 0.25, 0.7976, 0.25, 0.7976, 0.2, 0.7976, 0.25, 0.7976, 0.3, 0.7976, 0.3, 0.7976, 0.25, 0.7976, 0.3, 0.7976, 0.35, 0.7976, 0.35, 0.7976, 0.3, 0.7976, 0.35, 0.7976, 0.4, 0.7976, 0.4, 0.7976, 0.35, 0.7976, 0.4, 0.7976, 0.45, 0.7976, 0.45, 0.7976, 0.4, 0.7976, 0.45, 0.7976, 0.5, 0.7976, 0.5, 0.7976, 0.45, 0.7976, 0.5, 0.7976, 0.55, 0.7976, 0.55, 0.7976, 0.5, 0.7976, 0.55, 0.7976, 0.6, 0.7976, 0.6, 0.7976, 0.55, 0.7976, 0.6, 0.7976, 0.65, 0.7976, 0.65, 0.7976, 0.6, 0.7976, 0.65, 0.7976, 0.7, 0.7976, 0.7, 0.7976, 0.65, 0.7976, 0.7, 0.7976, 0.75, 0.7976, 0.75, 0.7976, 0.7, 0.7976, 0.75, 0.7976, 0.8, 0.7976, 0.8, 0.7976, 0.75, 0.7976, 0.8, 0.7976, 0.85, 0.7976, 0.85, 0.7976, 0.8, 0.7976, 0.75, 0.4032, 0.7973, 0.3957, 0.8401, 0.374, 0.874, 0.3401, 0.8957, 0.2973, 0.9032, 0.25, 0.8957, 0.2027, 0.874, 0.1599, 0.8401, 0.126, 0.7973, 0.1043, 0.75, 0.09678, 0.7027, 0.1043, 0.6599, 0.126, 0.626, 0.1599, 0.6043, 0.2027, 0.5968, 0.25, 0.6043, 0.2973, 0.626, 0.3401, 0.6599, 0.374, 0.7027, 0.3957, 0.95, 0.5027, 0.95, 0.7941, 0.9, 0.7941, 0.9, 0.5027, 0.9, 0.863, 0.85, 0.863, 0.85, 0.863, 0.9, 0.863, 0.25, 0.5027, 0.25, 0.7941, 0.2, 0.7941, 0.2, 0.5027, 0.2, 0.863, 0.15, 0.863, 0.15, 0.863, 0.2, 0.863, 0.9, 0.5027, 0.9, 0.7941, 0.85, 0.7941, 0.85, 0.5027, 0.9, 0.865, 0.9, 1.0, 0.85, 1.0, 0.85, 0.865, 0.2, 0.5027, 0.2, 0.7941, 0.15, 0.7941, 0.15, 0.5027, 0.2, 0.865, 0.2, 1.0, 0.15, 1.0, 0.15, 0.865, 0.85, 0.5027, 0.85, 0.7941, 0.8, 0.7941, 0.8, 0.5027, 0.85, 0.865, 0.85, 1.0, 0.8, 1.0, 0.8, 0.865, 0.15, 0.5027, 0.15, 0.7941, 0.1, 0.7941, 0.1, 0.5027, 0.15, 0.865, 0.15, 1.0, 0.1, 1.0, 0.1, 0.865, 0.8, 0.5027, 0.8, 0.7941, 0.75, 0.7941, 0.75, 0.5027, 0.8, 0.865, 0.8, 1.0, 0.75, 1.0, 0.75, 0.865, 0.1, 0.5027, 0.1, 0.7941, 0.05, 0.7941, 0.05, 0.5027, 0.1, 0.865, 0.1, 1.0, 0.05, 1.0, 0.05, 0.865, 0.75, 0.5027, 0.75, 0.7941, 0.7, 0.7941, 0.7, 0.5027, 0.75, 0.865, 0.75, 1.0, 0.7, 1.0, 0.7, 0.865, 1.0, 0.5027, 1.0, 0.7941, 0.95, 0.7941, 0.95, 0.5027, 0.95, 0.865, 0.95, 1.0, 0.9, 1.0, 0.9, 0.865, 1.0, 0.5027, 0.95, 0.5027, 0.9526, 0.5, 0.9974, 0.5, 0.7539, 0.4894, 0.8202, 0.4789, 0.7973, 0.3957, 0.75, 0.4032, 0.95, 0.5027, 0.9, 0.5027, 0.9026, 0.5, 0.9474, 0.5, 0.8277, 0.4764, 0.8875, 0.446, 0.8401, 0.374, 0.7973, 0.3957, 0.9, 0.5027, 0.85, 0.5027, 0.8526, 0.5, 0.8974, 0.5, 0.8939, 0.4414, 0.9414, 0.3939, 0.874, 0.3401, 0.8401, 0.374, 0.85, 0.5027, 0.8, 0.5027, 0.8026, 0.5, 0.8474, 0.5, 0.946, 0.3875, 0.9764, 0.3277, 0.8957, 0.2973, 0.874, 0.3401, 0.8, 0.5027, 0.75, 0.5027, 0.7526, 0.5, 0.7974, 0.5, 0.9789, 0.3202, 0.9894, 0.2539, 0.9032, 0.25, 0.8957, 0.2973, 0.75, 0.5027, 0.7, 0.5027, 0.7026, 0.5, 0.7474, 0.5, 0.9894, 0.2461, 0.9789, 0.1798, 0.8957, 0.2027, 0.9032, 0.25, 0.7, 0.5027, 0.65, 0.5027, 0.6526, 0.5, 0.6974, 0.5, 0.9764, 0.1723, 0.946, 0.1125, 0.874, 0.1599, 0.8957, 0.2027, 0.65, 0.5027, 0.6, 0.5027, 0.6026, 0.5, 0.6474, 0.5, 0.9414, 0.1061, 0.8939, 0.05865, 0.8401, 0.126, 0.874, 0.1599, 0.6, 0.5027, 0.55, 0.5027, 0.5526, 0.5, 0.5974, 0.5, 0.8875, 0.05403, 0.8277, 0.02355, 0.7973, 0.1043, 0.8401, 0.126, 0.55, 0.5027, 0.5, 0.5027, 0.5026, 0.5, 0.5474, 0.5, 0.8202, 0.02112, 0.7539, 0.01062, 0.75, 0.09678, 0.7973, 0.1043, 0.5, 0.5027, 0.45, 0.5027, 0.4526, 0.5, 0.4974, 0.5, 0.7461, 0.01062, 0.6798, 0.02112, 0.7027, 0.1043, 0.75, 0.09678, 0.45, 0.5027, 0.4, 0.5027, 0.4026, 0.5, 0.4474, 0.5, 0.6723, 0.02355, 0.6125, 0.05403, 0.6599, 0.126, 0.7027, 0.1043, 0.4, 0.5027, 0.35, 0.5027, 0.3526, 0.5, 0.3974, 0.5, 0.6061, 0.05865, 0.5586, 0.1061, 0.626, 0.1599, 0.6599, 0.126, 0.35, 0.5027, 0.3, 0.5027, 0.3026, 0.5, 0.3474, 0.5, 0.554, 0.1125, 0.5236, 0.1723, 0.6043, 0.2027, 0.626, 0.1599, 0.3, 0.5027, 0.25, 0.5027, 0.2526, 0.5, 0.2974, 0.5, 0.5211, 0.1798, 0.5106, 0.2461, 0.5968, 0.25, 0.6043, 0.2027, 0.25, 0.5027, 0.2, 0.5027, 0.2026, 0.5, 0.2474, 0.5, 0.5106, 0.2539, 0.5211, 0.3202, 0.6043, 0.2973, 0.5968, 0.25, 0.2, 0.5027, 0.15, 0.5027, 0.1526, 0.5, 0.1974, 0.5, 0.5236, 0.3277, 0.554, 0.3875, 0.626, 0.3401, 0.6043, 0.2973, 0.15, 0.5027, 0.1, 0.5027, 0.1026, 0.5, 0.1474, 0.5, 0.5586, 0.3939, 0.6061, 0.4414, 0.6599, 0.374, 0.626, 0.3401, 0.1, 0.5027, 0.05, 0.5027, 0.05265, 0.5, 0.09735, 0.5, 0.6125, 0.446, 0.6723, 0.4764, 0.7027, 0.3957, 0.6599, 0.374, 0.05, 0.5027, -1.565e-07, 0.5027, 0.002648, 0.5, 0.04735, 0.5, 0.6798, 0.4789, 0.7461, 0.4894, 0.75, 0.4032, 0.7027, 0.3957, 0.05, 0.5027, 0.05, 0.7941, -1.565e-07, 0.7941, -1.565e-07, 0.5027, 0.05, 0.7976, 0.05, 0.863, -1.565e-07, 0.863, -1.565e-07, 0.7976, 0.1, 0.7976, 0.1, 0.863, 0.05, 0.863, 0.05, 0.7976, 0.15, 0.7976, 0.15, 0.863, 0.1, 0.863, 0.1, 0.7976, 0.2, 0.7976, 0.2, 0.863, 0.15, 0.863, 0.15, 0.7976, 0.25, 0.7976, 0.25, 0.863, 0.2, 0.863, 0.2, 0.7976, 0.3, 0.7976, 0.3, 0.863, 0.25, 0.863, 0.25, 0.7976, 0.35, 0.7976, 0.35, 0.863, 0.3, 0.863, 0.3, 0.7976, 0.4, 0.7976, 0.4, 0.863, 0.35, 0.863, 0.35, 0.7976, 0.45, 0.7976, 0.45, 0.863, 0.4, 0.863, 0.4, 0.7976, 0.5, 0.7976, 0.5, 0.863, 0.45, 0.863, 0.45, 0.7976, 0.55, 0.7976, 0.55, 0.863, 0.5, 0.863, 0.5, 0.7976, 0.6, 0.7976, 0.6, 0.863, 0.55, 0.863, 0.55, 0.7976, 0.65, 0.7976, 0.65, 0.863, 0.6, 0.863, 0.6, 0.7976, 0.7, 0.7976, 0.7, 0.863, 0.65, 0.863, 0.65, 0.7976, 0.75, 0.7976, 0.75, 0.863, 0.7, 0.863, 0.7, 0.7976, 0.8, 0.7976, 0.8, 0.863, 0.75, 0.863, 0.75, 0.7976, 0.85, 0.7976, 0.85, 0.863, 0.8, 0.863, 0.8, 0.7976, 0.9, 0.7976, 0.9, 0.863, 0.85, 0.863, 0.85, 0.7976, 0.95, 0.7976, 0.95, 0.863, 0.9, 0.863, 0.9, 0.7976, 1.0, 0.7976, 1.0, 0.863, 0.95, 0.863, 0.95, 0.7976, 0.25, 0.865, 0.25, 1.0, 0.2, 1.0, 0.2, 0.865, 0.3, 0.5027, 0.3, 0.7941, 0.25, 0.7941, 0.25, 0.5027, 1.0, 0.865, 1.0, 1.0, 0.95, 1.0, 0.95, 0.865, -1.565e-07, 0.7976, 0.05, 0.7976, 0.05, 0.7976, -1.565e-07, 0.7976, 0.3, 0.865, 0.3, 1.0, 0.25, 1.0, 0.25, 0.865, 0.35, 0.5027, 0.35, 0.7941, 0.3, 0.7941, 0.3, 0.5027, 0.35, 0.865, 0.35, 1.0, 0.3, 1.0, 0.3, 0.865, 0.4, 0.5027, 0.4, 0.7941, 0.35, 0.7941, 0.35, 0.5027, 0.4, 0.865, 0.4, 1.0, 0.35, 1.0, 0.35, 0.865, 0.45, 0.5027, 0.45, 0.7941, 0.4, 0.7941, 0.4, 0.5027, 0.45, 0.865, 0.45, 1.0, 0.4, 1.0, 0.4, 0.865, 0.5, 0.5027, 0.5, 0.7941, 0.45, 0.7941, 0.45, 0.5027, 0.5, 0.865, 0.5, 1.0, 0.45, 1.0, 0.45, 0.865, 0.55, 0.5027, 0.55, 0.7941, 0.5, 0.7941, 0.5, 0.5027, 0.55, 0.865, 0.55, 1.0, 0.5, 1.0, 0.5, 0.865, 0.6, 0.5027, 0.6, 0.7941, 0.55, 0.7941, 0.55, 0.5027, 0.6, 0.865, 0.6, 1.0, 0.55, 1.0, 0.55, 0.865, 0.65, 0.5027, 0.65, 0.7941, 0.6, 0.7941, 0.6, 0.5027, 0.7, 0.865, 0.7, 1.0, 0.65, 1.0, 0.65, 0.865, 0.7, 0.5027, 0.7, 0.7941, 0.65, 0.7941, 0.65, 0.5027, 0.05, 0.7976, -1.565e-07, 0.7976, 0.0002293, 0.7976, 0.05, 0.7976, 0.05, 0.7976, 0.0002293, 0.7976, 0.001078, 0.7976, 0.05, 0.7976, 0.05, 0.7976, 0.001078, 0.7976, 0.00028, 0.7956, 0.05, 0.7956, 0.05, 0.7956, 0.00028, 0.7956, -1.565e-07, 0.7941, 0.05, 0.7941, 0.1, 0.7976, 0.05, 0.7976, 0.05, 0.7976, 0.1, 0.7976, 0.1, 0.7976, 0.05, 0.7976, 0.05, 0.7976, 0.1, 0.7976, 0.1, 0.7976, 0.05, 0.7976, 0.05, 0.7956, 0.1, 0.7956, 0.1, 0.7956, 0.05, 0.7956, 0.05, 0.7941, 0.1, 0.7941, 0.15, 0.7976, 0.1, 0.7976, 0.1, 0.7976, 0.15, 0.7976, 0.15, 0.7976, 0.1, 0.7976, 0.1, 0.7976, 0.15, 0.7976, 0.15, 0.7976, 0.1, 0.7976, 0.1, 0.7956, 0.15, 0.7956, 0.15, 0.7956, 0.1, 0.7956, 0.1, 0.7941, 0.15, 0.7941, 0.2, 0.7976, 0.15, 0.7976, 0.15, 0.7976, 0.2, 0.7976, 0.2, 0.7976, 0.15, 0.7976, 0.15, 0.7976, 0.2, 0.7976, 0.2, 0.7976, 0.15, 0.7976, 0.15, 0.7956, 0.2, 0.7956, 0.2, 0.7956, 0.15, 0.7956, 0.15, 0.7941, 0.2, 0.7941, 0.25, 0.7976, 0.2, 0.7976, 0.2, 0.7976, 0.25, 0.7976, 0.25, 0.7976, 0.2, 0.7976, 0.2, 0.7976, 0.25, 0.7976, 0.25, 0.7976, 0.2, 0.7976, 0.2, 0.7956, 0.25, 0.7956, 0.25, 0.7956, 0.2, 0.7956, 0.2, 0.7941, 0.25, 0.7941, 0.3, 0.7976, 0.25, 0.7976, 0.25, 0.7976, 0.3, 0.7976, 0.3, 0.7976, 0.25, 0.7976, 0.25, 0.7976, 0.3, 0.7976, 0.3, 0.7976, 0.25, 0.7976, 0.25, 0.7956, 0.3, 0.7956, 0.3, 0.7956, 0.25, 0.7956, 0.25, 0.7941, 0.3, 0.7941, 0.35, 0.7976, 0.3, 0.7976, 0.3, 0.7976, 0.35, 0.7976, 0.35, 0.7976, 0.3, 0.7976, 0.3, 0.7976, 0.35, 0.7976, 0.35, 0.7976, 0.3, 0.7976, 0.3, 0.7956, 0.35, 0.7956, 0.35, 0.7956, 0.3, 0.7956, 0.3, 0.7941, 0.35, 0.7941, 0.4, 0.7976, 0.35, 0.7976, 0.35, 0.7976, 0.4, 0.7976, 0.4, 0.7976, 0.35, 0.7976, 0.35, 0.7976, 0.4, 0.7976, 0.4, 0.7976, 0.35, 0.7976, 0.35, 0.7956, 0.4, 0.7956, 0.4, 0.7956, 0.35, 0.7956, 0.35, 0.7941, 0.4, 0.7941, 0.45, 0.7976, 0.4, 0.7976, 0.4, 0.7976, 0.45, 0.7976, 0.45, 0.7976, 0.4, 0.7976, 0.4, 0.7976, 0.45, 0.7976, 0.45, 0.7976, 0.4, 0.7976, 0.4, 0.7956, 0.45, 0.7956, 0.45, 0.7956, 0.4, 0.7956, 0.4, 0.7941, 0.45, 0.7941, 0.5, 0.7976, 0.45, 0.7976, 0.45, 0.7976, 0.5, 0.7976, 0.5, 0.7976, 0.45, 0.7976, 0.45, 0.7976, 0.5, 0.7976, 0.5, 0.7976, 0.45, 0.7976, 0.45, 0.7956, 0.5, 0.7956, 0.5, 0.7956, 0.45, 0.7956, 0.45, 0.7941, 0.5, 0.7941, 0.55, 0.7976, 0.5, 0.7976, 0.5, 0.7976, 0.55, 0.7976, 0.55, 0.7976, 0.5, 0.7976, 0.5, 0.7976, 0.55, 0.7976, 0.55, 0.7976, 0.5, 0.7976, 0.5, 0.7956, 0.55, 0.7956, 0.55, 0.7956, 0.5, 0.7956, 0.5, 0.7941, 0.55, 0.7941, 0.6, 0.7976, 0.55, 0.7976, 0.55, 0.7976, 0.6, 0.7976, 0.6, 0.7976, 0.55, 0.7976, 0.55, 0.7976, 0.6, 0.7976, 0.6, 0.7976, 0.55, 0.7976, 0.55, 0.7956, 0.6, 0.7956, 0.6, 0.7956, 0.55, 0.7956, 0.55, 0.7941, 0.6, 0.7941, 0.65, 0.7976, 0.6, 0.7976, 0.6, 0.7976, 0.65, 0.7976, 0.65, 0.7976, 0.6, 0.7976, 0.6, 0.7976, 0.65, 0.7976, 0.65, 0.7976, 0.6, 0.7976, 0.6, 0.7956, 0.65, 0.7956, 0.65, 0.7956, 0.6, 0.7956, 0.6, 0.7941, 0.65, 0.7941, 0.7, 0.7976, 0.65, 0.7976, 0.65, 0.7976, 0.7, 0.7976, 0.7, 0.7976, 0.65, 0.7976, 0.65, 0.7976, 0.7, 0.7976, 0.7, 0.7976, 0.65, 0.7976, 0.65, 0.7956, 0.7, 0.7956, 0.7, 0.7956, 0.65, 0.7956, 0.65, 0.7941, 0.7, 0.7941, 0.75, 0.7976, 0.7, 0.7976, 0.7, 0.7976, 0.75, 0.7976, 0.75, 0.7976, 0.7, 0.7976, 0.7, 0.7976, 0.75, 0.7976, 0.75, 0.7976, 0.7, 0.7976, 0.7, 0.7956, 0.75, 0.7956, 0.75, 0.7956, 0.7, 0.7956, 0.7, 0.7941, 0.75, 0.7941, 0.8, 0.7976, 0.75, 0.7976, 0.75, 0.7976, 0.8, 0.7976, 0.8, 0.7976, 0.75, 0.7976, 0.75, 0.7976, 0.8, 0.7976, 0.8, 0.7976, 0.75, 0.7976, 0.75, 0.7956, 0.8, 0.7956, 0.8, 0.7956, 0.75, 0.7956, 0.75, 0.7941, 0.8, 0.7941, 0.85, 0.7976, 0.8, 0.7976, 0.8, 0.7976, 0.85, 0.7976, 0.85, 0.7976, 0.8, 0.7976, 0.8, 0.7976, 0.85, 0.7976, 0.85, 0.7976, 0.8, 0.7976, 0.8, 0.7956, 0.85, 0.7956, 0.85, 0.7956, 0.8, 0.7956, 0.8, 0.7941, 0.85, 0.7941, 0.9, 0.7976, 0.85, 0.7976, 0.85, 0.7976, 0.9, 0.7976, 0.9, 0.7976, 0.85, 0.7976, 0.85, 0.7976, 0.9, 0.7976, 0.9, 0.7976, 0.85, 0.7976, 0.85, 0.7956, 0.9, 0.7956, 0.9, 0.7956, 0.85, 0.7956, 0.85, 0.7941, 0.9, 0.7941, 0.95, 0.7976, 0.9, 0.7976, 0.9, 0.7976, 0.95, 0.7976, 0.95, 0.7976, 0.9, 0.7976, 0.9, 0.7976, 0.95, 0.7976, 0.95, 0.7976, 0.9, 0.7976, 0.9, 0.7956, 0.95, 0.7956, 0.95, 0.7956, 0.9, 0.7956, 0.9, 0.7941, 0.95, 0.7941, 1.0, 0.7976, 0.95, 0.7976, 0.95, 0.7976, 0.9998, 0.7976, 0.9998, 0.7976, 0.95, 0.7976, 0.95, 0.7976, 0.9989, 0.7976, 0.9989, 0.7976, 0.95, 0.7976, 0.95, 0.7956, 0.9997, 0.7956, 0.9997, 0.7956, 0.95, 0.7956, 0.95, 0.7941, 1.0, 0.7941, 0.05, 0.865, -1.565e-07, 0.865, 0.00028, 0.8641, 0.05, 0.8641, 0.05, 0.8641, 0.00028, 0.8641, 0.001078, 0.863, 0.05, 0.863, 0.05, 0.863, 0.001078, 0.863, 0.0002293, 0.863, 0.05, 0.863, 0.05, 0.863, 0.0002293, 0.863, -1.565e-07, 0.863, 0.05, 0.863, 0.1, 0.865, 0.05, 0.865, 0.05, 0.8641, 0.1, 0.8641, 0.1, 0.8641, 0.05, 0.8641, 0.05, 0.863, 0.1, 0.863, 0.1, 0.863, 0.05, 0.863, 0.05, 0.863, 0.1, 0.863, 0.1, 0.863, 0.05, 0.863, 0.05, 0.863, 0.1, 0.863, 0.15, 0.865, 0.1, 0.865, 0.1, 0.8641, 0.15, 0.8641, 0.15, 0.8641, 0.1, 0.8641, 0.1, 0.863, 0.15, 0.863, 0.15, 0.863, 0.1, 0.863, 0.1, 0.863, 0.15, 0.863, 0.15, 0.863, 0.1, 0.863, 0.1, 0.863, 0.15, 0.863, 0.2, 0.865, 0.15, 0.865, 0.15, 0.8641, 0.2, 0.8641, 0.2, 0.8641, 0.15, 0.8641, 0.15, 0.863, 0.2, 0.863, 0.2, 0.863, 0.15, 0.863, 0.15, 0.863, 0.2, 0.863, 0.2, 0.863, 0.15, 0.863, 0.15, 0.863, 0.2, 0.863, 0.25, 0.865, 0.2, 0.865, 0.2, 0.8641, 0.25, 0.8641, 0.25, 0.8641, 0.2, 0.8641, 0.2, 0.863, 0.25, 0.863, 0.25, 0.863, 0.2, 0.863, 0.2, 0.863, 0.25, 0.863, 0.25, 0.863, 0.2, 0.863, 0.2, 0.863, 0.25, 0.863, 0.3, 0.865, 0.25, 0.865, 0.25, 0.8641, 0.3, 0.8641, 0.3, 0.8641, 0.25, 0.8641, 0.25, 0.863, 0.3, 0.863, 0.3, 0.863, 0.25, 0.863, 0.25, 0.863, 0.3, 0.863, 0.3, 0.863, 0.25, 0.863, 0.25, 0.863, 0.3, 0.863, 0.35, 0.865, 0.3, 0.865, 0.3, 0.8641, 0.35, 0.8641, 0.35, 0.8641, 0.3, 0.8641, 0.3, 0.863, 0.35, 0.863, 0.35, 0.863, 0.3, 0.863, 0.3, 0.863, 0.35, 0.863, 0.35, 0.863, 0.3, 0.863, 0.3, 0.863, 0.35, 0.863, 0.4, 0.865, 0.35, 0.865, 0.35, 0.8641, 0.4, 0.8641, 0.4, 0.8641, 0.35, 0.8641, 0.35, 0.863, 0.4, 0.863, 0.4, 0.863, 0.35, 0.863, 0.35, 0.863, 0.4, 0.863, 0.4, 0.863, 0.35, 0.863, 0.35, 0.863, 0.4, 0.863, 0.45, 0.865, 0.4, 0.865, 0.4, 0.8641, 0.45, 0.8641, 0.45, 0.8641, 0.4, 0.8641, 0.4, 0.863, 0.45, 0.863, 0.45, 0.863, 0.4, 0.863, 0.4, 0.863, 0.45, 0.863, 0.45, 0.863, 0.4, 0.863, 0.4, 0.863, 0.45, 0.863, 0.5, 0.865, 0.45, 0.865, 0.45, 0.8641, 0.5, 0.8641, 0.5, 0.8641, 0.45, 0.8641, 0.45, 0.863, 0.5, 0.863, 0.5, 0.863, 0.45, 0.863, 0.45, 0.863, 0.5, 0.863, 0.5, 0.863, 0.45, 0.863, 0.45, 0.863, 0.5, 0.863, 0.55, 0.865, 0.5, 0.865, 0.5, 0.8641, 0.55, 0.8641, 0.55, 0.8641, 0.5, 0.8641, 0.5, 0.863, 0.55, 0.863, 0.55, 0.863, 0.5, 0.863, 0.5, 0.863, 0.55, 0.863, 0.55, 0.863, 0.5, 0.863, 0.5, 0.863, 0.55, 0.863, 0.6, 0.865, 0.55, 0.865, 0.55, 0.8641, 0.6, 0.8641, 0.6, 0.8641, 0.55, 0.8641, 0.55, 0.863, 0.6, 0.863, 0.6, 0.863, 0.55, 0.863, 0.55, 0.863, 0.6, 0.863, 0.6, 0.863, 0.55, 0.863, 0.55, 0.863, 0.6, 0.863, 0.65, 0.865, 0.6, 0.865, 0.6, 0.8641, 0.65, 0.8641, 0.65, 0.8641, 0.6, 0.8641, 0.6, 0.863, 0.65, 0.863, 0.65, 0.863, 0.6, 0.863, 0.6, 0.863, 0.65, 0.863, 0.65, 0.863, 0.6, 0.863, 0.6, 0.863, 0.65, 0.863, 0.7, 0.865, 0.65, 0.865, 0.65, 0.8641, 0.7, 0.8641, 0.7, 0.8641, 0.65, 0.8641, 0.65, 0.863, 0.7, 0.863, 0.7, 0.863, 0.65, 0.863, 0.65, 0.863, 0.7, 0.863, 0.7, 0.863, 0.65, 0.863, 0.65, 0.863, 0.7, 0.863, 0.75, 0.865, 0.7, 0.865, 0.7, 0.8641, 0.75, 0.8641, 0.75, 0.8641, 0.7, 0.8641, 0.7, 0.863, 0.75, 0.863, 0.75, 0.863, 0.7, 0.863, 0.7, 0.863, 0.75, 0.863, 0.75, 0.863, 0.7, 0.863, 0.7, 0.863, 0.75, 0.863, 0.8, 0.865, 0.75, 0.865, 0.75, 0.8641, 0.8, 0.8641, 0.8, 0.8641, 0.75, 0.8641, 0.75, 0.863, 0.8, 0.863, 0.8, 0.863, 0.75, 0.863, 0.75, 0.863, 0.8, 0.863, 0.8, 0.863, 0.75, 0.863, 0.75, 0.863, 0.8, 0.863, 0.85, 0.865, 0.8, 0.865, 0.8, 0.8641, 0.85, 0.8641, 0.85, 0.8641, 0.8, 0.8641, 0.8, 0.863, 0.85, 0.863, 0.85, 0.863, 0.8, 0.863, 0.8, 0.863, 0.85, 0.863, 0.85, 0.863, 0.8, 0.863, 0.8, 0.863, 0.85, 0.863, 0.9, 0.865, 0.85, 0.865, 0.85, 0.8641, 0.9, 0.8641, 0.9, 0.8641, 0.85, 0.8641, 0.85, 0.863, 0.9, 0.863, 0.9, 0.863, 0.85, 0.863, 0.85, 0.863, 0.9, 0.863, 0.9, 0.863, 0.85, 0.863, 0.85, 0.863, 0.9, 0.863, 0.95, 0.865, 0.9, 0.865, 0.9, 0.8641, 0.95, 0.8641, 0.95, 0.8641, 0.9, 0.8641, 0.9, 0.863, 0.95, 0.863, 0.95, 0.863, 0.9, 0.863, 0.9, 0.863, 0.95, 0.863, 0.95, 0.863, 0.9, 0.863, 0.9, 0.863, 0.95, 0.863, 1.0, 0.865, 0.95, 0.865, 0.95, 0.8641, 0.9997, 0.8641, 0.9997, 0.8641, 0.95, 0.8641, 0.95, 0.863, 0.9989, 0.863, 0.9989, 0.863, 0.95, 0.863, 0.95, 0.863, 0.9998, 0.863, 0.9998, 0.863, 0.95, 0.863, 0.95, 0.863, 1.0, 0.863, 0.95, 0.7976, 1.0, 0.7976, 1.0, 0.7976, 0.95, 0.7976])
me_plane.materials.append(mat_spear_gold_yellow)
me_plane.materials.append(mat_spear_gold_darkyellow)
me_plane.materials.append(mat_spear_gold_black)
me_plane.use_remesh_fix_poles = True
me_plane.use_remesh_preserve_attributes = False
me_plane.use_mirror_vertex_groups = False
me_plane.update()

# ---- objects
ob_empty = bpy.data.objects.new('Empty', None)
ob_spear_gold = bpy.data.objects.new('Spear_Gold', me_plane)

# ---- transforms, parenting, visibility, modifiers, constraints
ob_empty.location = (5.662, 0.0, 16.26)
ob_empty.rotation_euler = (1.571, -0.0, -0.0)
ob_empty.scale = (6.483, 6.483, 6.483)
ob_empty.empty_display_type = 'IMAGE'
ob_empty.empty_display_size = 5.0
ob_empty.empty_image_depth = 'BACK'
ob_empty.show_empty_image_perspective = False
ob_empty.empty_image_side = 'FRONT'
ob_empty.lineart.crease_threshold = 0.0
ob_spear_gold.location = (0.0, 0.0, 0.0)
ob_spear_gold.lineart.crease_threshold = 0.0
_m = ob_spear_gold.modifiers.new('Auto Smooth', 'NODES')
_m.node_group = ng_auto_smooth
_gi = [s.identifier for s in ng_auto_smooth.interface.items_tree if s.item_type == 'SOCKET' and s.in_out == 'INPUT']
_m[_gi[1]] = 1.269  # Angle

# ---- collection membership
col_collection.objects.link(ob_empty)
col_collection.objects.link(ob_spear_gold)

# ---- scene / render settings (as saved in the file)
scene.frame_start = 1; scene.frame_end = 250; scene.frame_set(1)
scene.render.engine = 'BLENDER_EEVEE_NEXT'
scene.cycles.use_denoising = False
scene.cycles.samples = 128
scene.cycles.sampling_pattern = 'TABULATED_SOBOL'
scene.cycles.use_adaptive_sampling = False
scene.cycles.use_light_tree = False
scene.view_settings.view_transform = 'Filmic'
bpy.context.view_layer.update()

# ---- added for rendering (the .blend has no active camera and no usable light): camera, sun
cam_auto = bpy.data.cameras.new('AutoCamera')
cam_auto.lens = 50.0
cam_auto.sensor_width = 36.0
cam_auto.clip_end = 1000.0
ob_auto_camera = bpy.data.objects.new('AutoCamera', cam_auto)
scene.collection.objects.link(ob_auto_camera)
ob_auto_camera.location = (15.9871, -19.1845, 14.6028)
ob_auto_camera.rotation_euler = (1.09748, -7.21219e-08, 0.694738)
scene.camera = ob_auto_camera
light_auto_sun = bpy.data.lights.new('AutoSun', 'SUN')
light_auto_sun.energy = 3.0
light_auto_sun.angle = 0.0523599
ob_auto_sun = bpy.data.objects.new('AutoSun', light_auto_sun)
scene.collection.objects.link(ob_auto_sun)
ob_auto_sun.rotation_euler = (0.872665, 0.174533, 0.523599)
bpy.context.view_layer.update()
